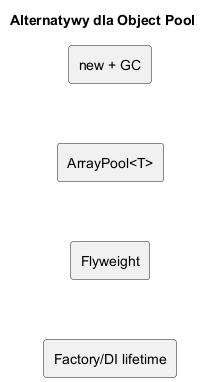

The diagram above was rendered by PlantUML. Its source (embedded in the PNG):
@startuml
skinparam shadowing false
skinparam monochrome true

title Alternatywy dla Object Pool

rectangle "new + GC" as A
rectangle "ArrayPool<T>" as B
rectangle "Flyweight" as C
rectangle "Factory/DI lifetime" as D

A -[hidden]-> B
B -[hidden]-> C
C -[hidden]-> D
@enduml